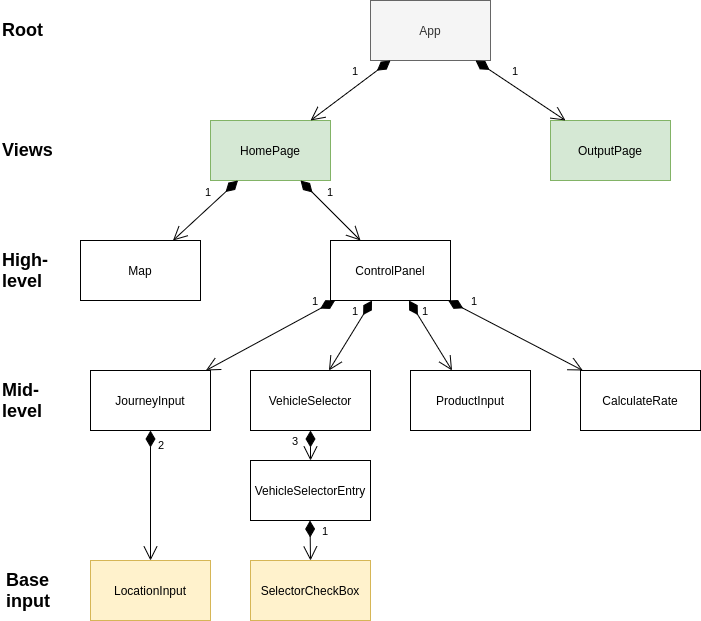

The diagram above was exported from draw.io. Its source (the exported page's mxGraphModel, read from the mxfile embedded in the PNG):
<mxGraphModel dx="1102" dy="592" grid="1" gridSize="10" guides="1" tooltips="1" connect="1" arrows="1" fold="1" page="1" pageScale="1" pageWidth="827" pageHeight="1169" math="0" shadow="0">
  <root>
    <mxCell id="0" />
    <mxCell id="1" parent="0" />
    <mxCell id="5lQ9RXaukaBjUwl001Qb-1" value="HomePage" style="rounded=0;whiteSpace=wrap;html=1;fillColor=#d5e8d4;strokeColor=#82b366;" parent="1" vertex="1">
      <mxGeometry x="210" y="120" width="120" height="60" as="geometry" />
    </mxCell>
    <mxCell id="5lQ9RXaukaBjUwl001Qb-2" value="Map" style="rounded=0;whiteSpace=wrap;html=1;" parent="1" vertex="1">
      <mxGeometry x="80" y="240" width="120" height="60" as="geometry" />
    </mxCell>
    <mxCell id="5lQ9RXaukaBjUwl001Qb-3" value="ControlPanel" style="rounded=0;whiteSpace=wrap;html=1;" parent="1" vertex="1">
      <mxGeometry x="330" y="240" width="120" height="60" as="geometry" />
    </mxCell>
    <mxCell id="5lQ9RXaukaBjUwl001Qb-4" value="OutputPage" style="rounded=0;whiteSpace=wrap;html=1;fillColor=#d5e8d4;strokeColor=#82b366;" parent="1" vertex="1">
      <mxGeometry x="550" y="120" width="120" height="60" as="geometry" />
    </mxCell>
    <mxCell id="5lQ9RXaukaBjUwl001Qb-11" value="JourneyInput" style="rounded=0;whiteSpace=wrap;html=1;" parent="1" vertex="1">
      <mxGeometry x="90" y="370" width="120" height="60" as="geometry" />
    </mxCell>
    <mxCell id="5lQ9RXaukaBjUwl001Qb-12" value="LocationInput" style="rounded=0;whiteSpace=wrap;html=1;fillColor=#fff2cc;strokeColor=#d6b656;" parent="1" vertex="1">
      <mxGeometry x="90" y="560" width="120" height="60" as="geometry" />
    </mxCell>
    <mxCell id="5lQ9RXaukaBjUwl001Qb-14" value="VehicleSelector" style="rounded=0;whiteSpace=wrap;html=1;" parent="1" vertex="1">
      <mxGeometry x="250" y="370" width="120" height="60" as="geometry" />
    </mxCell>
    <mxCell id="5lQ9RXaukaBjUwl001Qb-15" value="VehicleSelectorEntry" style="rounded=0;whiteSpace=wrap;html=1;" parent="1" vertex="1">
      <mxGeometry x="250" y="460" width="120" height="60" as="geometry" />
    </mxCell>
    <mxCell id="5lQ9RXaukaBjUwl001Qb-16" value="SelectorCheckBox" style="rounded=0;whiteSpace=wrap;html=1;fillColor=#fff2cc;strokeColor=#d6b656;" parent="1" vertex="1">
      <mxGeometry x="250" y="560" width="120" height="60" as="geometry" />
    </mxCell>
    <mxCell id="5lQ9RXaukaBjUwl001Qb-17" value="ProductInput" style="rounded=0;whiteSpace=wrap;html=1;" parent="1" vertex="1">
      <mxGeometry x="410" y="370" width="120" height="60" as="geometry" />
    </mxCell>
    <mxCell id="Hw08Kko-rq1kDLUhc9Ei-1" value="App" style="rounded=0;whiteSpace=wrap;html=1;fillColor=#f5f5f5;strokeColor=#666666;fontColor=#333333;" parent="1" vertex="1">
      <mxGeometry x="370" width="120" height="60" as="geometry" />
    </mxCell>
    <mxCell id="Hw08Kko-rq1kDLUhc9Ei-3" value="CalculateRate" style="rounded=0;whiteSpace=wrap;html=1;" parent="1" vertex="1">
      <mxGeometry x="580" y="370" width="120" height="60" as="geometry" />
    </mxCell>
    <mxCell id="Hw08Kko-rq1kDLUhc9Ei-19" value="&lt;font style=&quot;font-size: 18px&quot;&gt;&lt;b&gt;Root&lt;/b&gt;&lt;/font&gt;" style="text;html=1;align=left;verticalAlign=middle;resizable=0;points=[];autosize=1;" parent="1" vertex="1">
      <mxGeometry y="20" width="60" height="20" as="geometry" />
    </mxCell>
    <mxCell id="Hw08Kko-rq1kDLUhc9Ei-20" value="&lt;font style=&quot;font-size: 18px&quot;&gt;&lt;b&gt;Views&lt;/b&gt;&lt;/font&gt;" style="text;html=1;align=left;verticalAlign=middle;resizable=0;points=[];autosize=1;" parent="1" vertex="1">
      <mxGeometry y="140" width="70" height="20" as="geometry" />
    </mxCell>
    <mxCell id="Hw08Kko-rq1kDLUhc9Ei-21" value="&lt;font style=&quot;font-size: 18px&quot;&gt;&lt;b&gt;&lt;font&gt;Hig&lt;/font&gt;&lt;font&gt;&lt;font&gt;h-&lt;br&gt;&lt;/font&gt;level&lt;/font&gt;&lt;/b&gt;&lt;/font&gt;" style="text;html=1;align=left;verticalAlign=middle;resizable=0;points=[];autosize=1;" parent="1" vertex="1">
      <mxGeometry y="250" width="60" height="40" as="geometry" />
    </mxCell>
    <mxCell id="Hw08Kko-rq1kDLUhc9Ei-23" value="&lt;div style=&quot;text-align: left&quot;&gt;&lt;b&gt;&lt;font style=&quot;font-size: 18px&quot;&gt;Base&lt;/font&gt;&lt;/b&gt;&lt;/div&gt;&lt;b&gt;&lt;div style=&quot;text-align: left&quot;&gt;&lt;b&gt;&lt;font style=&quot;font-size: 18px&quot;&gt;input&amp;nbsp;&lt;/font&gt;&lt;/b&gt;&lt;/div&gt;&lt;/b&gt;" style="text;html=1;align=center;verticalAlign=middle;resizable=0;points=[];autosize=1;" parent="1" vertex="1">
      <mxGeometry y="570" width="60" height="40" as="geometry" />
    </mxCell>
    <mxCell id="Hw08Kko-rq1kDLUhc9Ei-27" value="1" style="endArrow=open;html=1;endSize=12;startArrow=diamondThin;startSize=14;startFill=1;align=left;verticalAlign=bottom;" parent="1" source="Hw08Kko-rq1kDLUhc9Ei-1" target="5lQ9RXaukaBjUwl001Qb-1" edge="1">
      <mxGeometry x="-0.12" y="-8" relative="1" as="geometry">
        <mxPoint x="190" y="60" as="sourcePoint" />
        <mxPoint x="350" y="60" as="targetPoint" />
        <mxPoint as="offset" />
      </mxGeometry>
    </mxCell>
    <mxCell id="Hw08Kko-rq1kDLUhc9Ei-28" value="1" style="endArrow=open;html=1;endSize=12;startArrow=diamondThin;startSize=14;startFill=1;align=left;verticalAlign=bottom;" parent="1" source="Hw08Kko-rq1kDLUhc9Ei-1" target="5lQ9RXaukaBjUwl001Qb-4" edge="1">
      <mxGeometry x="-0.2564" y="3" relative="1" as="geometry">
        <mxPoint x="400" y="70.00000000000006" as="sourcePoint" />
        <mxPoint x="320" y="129.99999999999994" as="targetPoint" />
        <mxPoint as="offset" />
      </mxGeometry>
    </mxCell>
    <mxCell id="Hw08Kko-rq1kDLUhc9Ei-29" value="1" style="endArrow=open;html=1;endSize=12;startArrow=diamondThin;startSize=14;startFill=1;align=left;verticalAlign=bottom;" parent="1" source="5lQ9RXaukaBjUwl001Qb-1" target="5lQ9RXaukaBjUwl001Qb-2" edge="1">
      <mxGeometry x="-0.12" y="-8" relative="1" as="geometry">
        <mxPoint x="400" y="70.00000000000006" as="sourcePoint" />
        <mxPoint x="320" y="129.99999999999994" as="targetPoint" />
        <mxPoint as="offset" />
      </mxGeometry>
    </mxCell>
    <mxCell id="Hw08Kko-rq1kDLUhc9Ei-30" value="1" style="endArrow=open;html=1;endSize=12;startArrow=diamondThin;startSize=14;startFill=1;align=left;verticalAlign=bottom;" parent="1" source="5lQ9RXaukaBjUwl001Qb-1" target="5lQ9RXaukaBjUwl001Qb-3" edge="1">
      <mxGeometry x="-0.2564" y="3" relative="1" as="geometry">
        <mxPoint x="485" y="70.00000000000006" as="sourcePoint" />
        <mxPoint x="575" y="129.99999999999994" as="targetPoint" />
        <mxPoint as="offset" />
      </mxGeometry>
    </mxCell>
    <mxCell id="Hw08Kko-rq1kDLUhc9Ei-31" value="1" style="endArrow=open;html=1;endSize=12;startArrow=diamondThin;startSize=14;startFill=1;align=left;verticalAlign=bottom;" parent="1" source="5lQ9RXaukaBjUwl001Qb-3" target="5lQ9RXaukaBjUwl001Qb-11" edge="1">
      <mxGeometry x="-0.6407" y="-3" relative="1" as="geometry">
        <mxPoint x="247.5" y="189.99999999999994" as="sourcePoint" />
        <mxPoint x="182.5" y="250" as="targetPoint" />
        <mxPoint as="offset" />
      </mxGeometry>
    </mxCell>
    <mxCell id="Hw08Kko-rq1kDLUhc9Ei-32" value="1" style="endArrow=open;html=1;endSize=12;startArrow=diamondThin;startSize=14;startFill=1;align=left;verticalAlign=bottom;" parent="1" source="5lQ9RXaukaBjUwl001Qb-3" target="5lQ9RXaukaBjUwl001Qb-14" edge="1">
      <mxGeometry x="-0.3109" y="-8" relative="1" as="geometry">
        <mxPoint x="344.6153846153845" y="310" as="sourcePoint" />
        <mxPoint x="215.38461538461547" y="380" as="targetPoint" />
        <mxPoint as="offset" />
      </mxGeometry>
    </mxCell>
    <mxCell id="Hw08Kko-rq1kDLUhc9Ei-33" value="1" style="endArrow=open;html=1;endSize=12;startArrow=diamondThin;startSize=14;startFill=1;align=left;verticalAlign=bottom;" parent="1" source="5lQ9RXaukaBjUwl001Qb-3" target="5lQ9RXaukaBjUwl001Qb-17" edge="1">
      <mxGeometry x="-0.4384" y="-1" relative="1" as="geometry">
        <mxPoint x="381.53846153846155" y="310" as="sourcePoint" />
        <mxPoint x="338.46153846153845" y="380" as="targetPoint" />
        <mxPoint as="offset" />
      </mxGeometry>
    </mxCell>
    <mxCell id="Hw08Kko-rq1kDLUhc9Ei-34" value="1" style="endArrow=open;html=1;endSize=12;startArrow=diamondThin;startSize=14;startFill=1;align=left;verticalAlign=bottom;" parent="1" source="5lQ9RXaukaBjUwl001Qb-3" target="Hw08Kko-rq1kDLUhc9Ei-3" edge="1">
      <mxGeometry x="-0.6783" y="1" relative="1" as="geometry">
        <mxPoint x="418.46153846153845" y="310" as="sourcePoint" />
        <mxPoint x="461.53846153846155" y="380" as="targetPoint" />
        <mxPoint as="offset" />
      </mxGeometry>
    </mxCell>
    <mxCell id="Hw08Kko-rq1kDLUhc9Ei-35" value="3" style="endArrow=open;html=1;endSize=12;startArrow=diamondThin;startSize=14;startFill=1;align=left;verticalAlign=bottom;" parent="1" source="5lQ9RXaukaBjUwl001Qb-14" target="5lQ9RXaukaBjUwl001Qb-15" edge="1">
      <mxGeometry x="0.3333" y="-20" relative="1" as="geometry">
        <mxPoint x="381.53846153846155" y="310" as="sourcePoint" />
        <mxPoint x="338.46153846153845" y="380" as="targetPoint" />
        <mxPoint as="offset" />
      </mxGeometry>
    </mxCell>
    <mxCell id="Hw08Kko-rq1kDLUhc9Ei-37" value="2" style="endArrow=open;html=1;endSize=12;startArrow=diamondThin;startSize=14;startFill=1;align=left;verticalAlign=bottom;" parent="1" source="5lQ9RXaukaBjUwl001Qb-11" target="5lQ9RXaukaBjUwl001Qb-12" edge="1">
      <mxGeometry x="-0.6325" y="6" relative="1" as="geometry">
        <mxPoint x="185.26315789473676" y="439.9999999999999" as="sourcePoint" />
        <mxPoint x="294.73684210526324" y="570.0000000000001" as="targetPoint" />
        <mxPoint as="offset" />
      </mxGeometry>
    </mxCell>
    <mxCell id="Hw08Kko-rq1kDLUhc9Ei-39" value="&lt;font style=&quot;font-size: 18px&quot;&gt;&lt;b&gt;&lt;font&gt;&lt;font&gt;Mid-&lt;br&gt;&lt;/font&gt;level&lt;/font&gt;&lt;/b&gt;&lt;/font&gt;" style="text;html=1;align=left;verticalAlign=middle;resizable=0;points=[];autosize=1;" parent="1" vertex="1">
      <mxGeometry y="380" width="60" height="40" as="geometry" />
    </mxCell>
    <mxCell id="OTQUxLl32j3xxGH71eKK-1" value="1" style="endArrow=open;html=1;endSize=12;startArrow=diamondThin;startSize=14;startFill=1;align=left;verticalAlign=bottom;" edge="1" parent="1">
      <mxGeometry x="0.0064" y="10" relative="1" as="geometry">
        <mxPoint x="309.5" y="520" as="sourcePoint" />
        <mxPoint x="310" y="560" as="targetPoint" />
        <mxPoint as="offset" />
      </mxGeometry>
    </mxCell>
  </root>
</mxGraphModel>